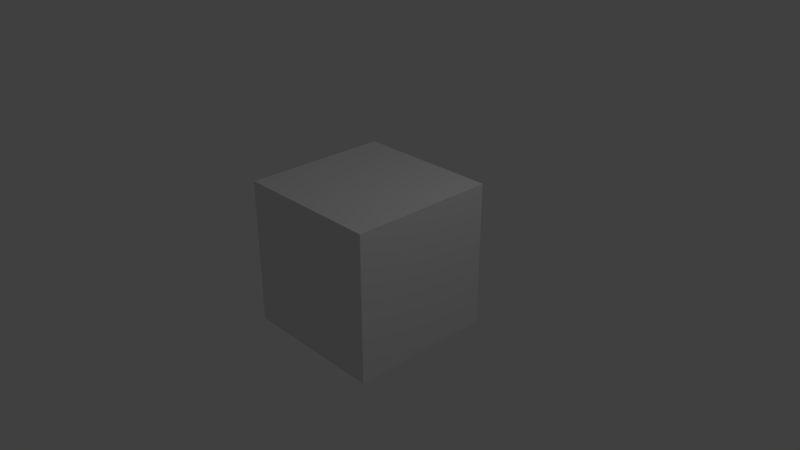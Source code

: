 # Source: test.blend  (saved by Blender 2.79.1; exported with 4.5.12 LTS)
import bpy
from mathutils import Matrix  # noqa: F401  (used for matrix-valued properties, if any)

bpy.ops.wm.read_factory_settings(use_empty=True)
scene = bpy.context.scene
scene.name = 'Scene'

# ---- collections
col_collection_1 = bpy.data.collections.new('Collection 1'); scene.collection.children.link(col_collection_1)

# ---- materials (node trees are filled in below, after node groups)
mat_material = bpy.data.materials.new('Material')
mat_material.alpha_threshold = 0.0
mat_material.use_transparent_shadow = False
mat_material.roughness = 0.5
mat_material.line_color = (0.0, 0.0, 0.0, 1.0)

# ---- material node trees

# ---- world
world_world = bpy.data.worlds.new('World'); scene.world = world_world
world_world.color = (0.05088, 0.05088, 0.05088)
world_world.use_sun_shadow = False
world_world.sun_shadow_jitter_overblur = 0.0
world_world.cycles.sampling_method = 'MANUAL'

# ---- cameras
cam_camera = bpy.data.cameras.new('Camera')
cam_camera.clip_end = 100.0
cam_camera.lens = 35.0
cam_camera.sensor_width = 32.0
cam_camera.sensor_height = 18.0
cam_camera.ortho_scale = 7.314
cam_camera.dof.focus_distance = 0.0
cam_camera.dof.aperture_fstop = 128.0

# ---- lights
light_lamp = bpy.data.lights.new('Lamp', 'POINT')
light_lamp.transmission_factor = 0.0
light_lamp.cutoff_distance = 30.0
light_lamp.energy = 100.0
light_lamp.shadow_buffer_clip_start = 1.001
light_lamp.shadow_soft_size = 0.1
light_lamp.shadow_maximum_resolution = 0.006
light_lamp.use_absolute_resolution = True

# ---- meshes
me_cube = bpy.data.meshes.new('Cube')
me_cube.from_pydata([(1.0, 1.0, -1.0), (1.0, -1.0, -1.0), (-1.0, -1.0, -1.0), (-1.0, 1.0, -1.0), (1.0, 1.0, 1.0), (1.0, -1.0, 1.0), (-1.0, -1.0, 1.0), (-1.0, 1.0, 1.0)], [], [(0, 1, 2, 3), (4, 7, 6, 5), (0, 4, 5, 1), (1, 5, 6, 2), (2, 6, 7, 3), (4, 0, 3, 7)])
me_cube.materials.append(mat_material)
me_cube.use_remesh_preserve_volume = False
me_cube.use_remesh_preserve_attributes = False
me_cube.use_mirror_vertex_groups = False
me_cube.update()

# ---- objects
ob_cube = bpy.data.objects.new('Cube', me_cube)
ob_lamp = bpy.data.objects.new('Lamp', light_lamp)
ob_camera = bpy.data.objects.new('Camera', cam_camera)

# ---- transforms, parenting, visibility, modifiers, constraints
ob_cube.location = (0.0, 0.0, 0.0)
ob_cube.lock_rotations_4d = False
ob_cube.empty_display_type = 'ARROWS'
ob_cube.lineart.crease_threshold = 0.0
ob_lamp.location = (4.076, 1.005, 5.904)
ob_lamp.rotation_euler = (0.6503, 0.05522, 1.866)
ob_lamp.lock_rotations_4d = False
ob_lamp.empty_display_type = 'ARROWS'
ob_lamp.color = (0.0, 0.0, 0.0, 0.0)
ob_lamp.lineart.crease_threshold = 0.0
ob_camera.location = (7.481, -6.508, 5.344)
ob_camera.rotation_euler = (1.109, 0.0, 0.8149)
ob_camera.lock_rotations_4d = False
ob_camera.empty_display_type = 'ARROWS'
ob_camera.color = (0.0, 0.0, 0.0, 0.0)
ob_camera.display_type = 'WIRE'
ob_camera.lineart.crease_threshold = 0.0

# ---- collection membership
col_collection_1.objects.link(ob_cube)
col_collection_1.objects.link(ob_lamp)
col_collection_1.objects.link(ob_camera)

# ---- scene / render settings (as saved in the file)
scene.camera = ob_camera
scene.frame_start = 1; scene.frame_end = 250; scene.frame_set(1)
scene.render.engine = 'BLENDER_EEVEE_NEXT'
scene.render.resolution_percentage = 50
scene.render.dither_intensity = 0.0
scene.cycles.use_denoising = False
scene.cycles.samples = 128
scene.cycles.sampling_pattern = 'TABULATED_SOBOL'
scene.cycles.use_adaptive_sampling = False
scene.cycles.use_light_tree = False
scene.view_settings.view_transform = 'Standard'
bpy.context.view_layer.update()

